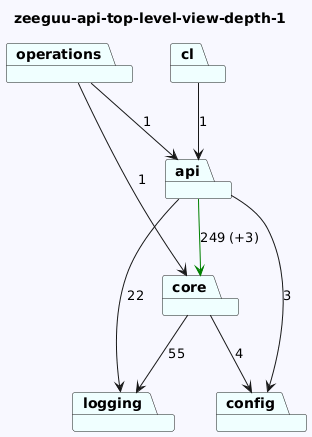

The diagram above was rendered by PlantUML. Its source (embedded in the PNG):
@startuml
skinparam backgroundColor GhostWhite
title zeeguu-api-top-level-view-depth-1
package "logging" #Azure
package "operations" #Azure
package "config" #Azure
package "core" #Azure
package "api" #Azure
package "cl" #Azure

"operations"-->"api"  : 1
"operations"-->"core"  : 1

"core"-->"logging"  : 55
"core"-->"config"  : 4
"api"-->"logging"  : 22
"api"-->"config"  : 3
"api"-->"core" #Green : 249 (+3)
"cl"-->"api"  : 1
@enduml